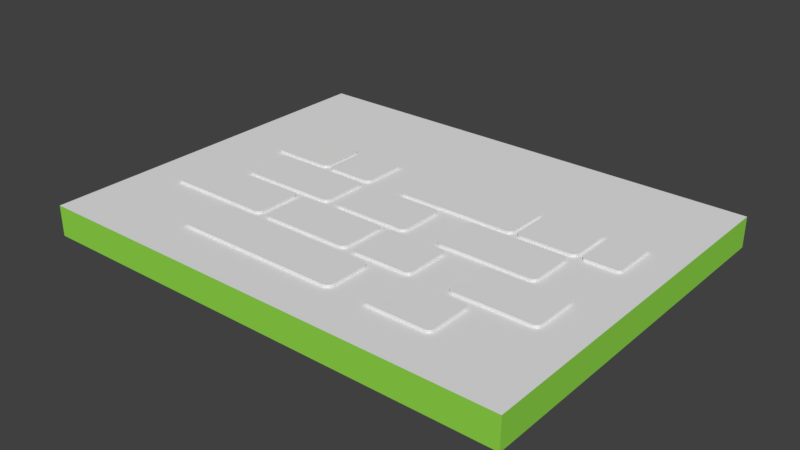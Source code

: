 # Source: An-Nas.blend  (saved by Blender 2.79.0; exported with 4.5.12 LTS)
import bpy
from mathutils import Matrix  # noqa: F401  (used for matrix-valued properties, if any)

bpy.ops.wm.read_factory_settings(use_empty=True)
scene = bpy.context.scene
scene.name = 'Scene'

# ---- collections
col_collection_1 = bpy.data.collections.new('Collection 1'); scene.collection.children.link(col_collection_1)
col_collection_2 = bpy.data.collections.new('Collection 2'); scene.collection.children.link(col_collection_2)
col_collection_3 = bpy.data.collections.new('Collection 3'); scene.collection.children.link(col_collection_3)
col_collection_4 = bpy.data.collections.new('Collection 4'); scene.collection.children.link(col_collection_4)
col_collection_5 = bpy.data.collections.new('Collection 5'); scene.collection.children.link(col_collection_5)
col_collection_6 = bpy.data.collections.new('Collection 6'); scene.collection.children.link(col_collection_6)
col_collection_7 = bpy.data.collections.new('Collection 7'); scene.collection.children.link(col_collection_7)
col_collection_8 = bpy.data.collections.new('Collection 8'); scene.collection.children.link(col_collection_8)
col_collection_9 = bpy.data.collections.new('Collection 9'); scene.collection.children.link(col_collection_9)
col_collection_10 = bpy.data.collections.new('Collection 10'); scene.collection.children.link(col_collection_10)
col_collection_11 = bpy.data.collections.new('Collection 11'); scene.collection.children.link(col_collection_11)
col_collection_12 = bpy.data.collections.new('Collection 12'); scene.collection.children.link(col_collection_12)
col_collection_13 = bpy.data.collections.new('Collection 13'); scene.collection.children.link(col_collection_13)
col_collection_14 = bpy.data.collections.new('Collection 14'); scene.collection.children.link(col_collection_14)
col_collection_15 = bpy.data.collections.new('Collection 15'); scene.collection.children.link(col_collection_15)

# ---- materials (node trees are filled in below, after node groups)
mat_base_an_nas = bpy.data.materials.new('Base_An-nas')
mat_base_an_nas.alpha_threshold = 0.0
mat_base_an_nas.use_transparent_shadow = False
mat_base_an_nas.roughness = 0.5
mat_base_an_nas.specular_intensity = 0.0
mat_material_001 = bpy.data.materials.new('Material.001')
mat_material_001.alpha_threshold = 0.0
mat_material_001.use_transparent_shadow = False
mat_material_001.diffuse_color = (0.2918, 0.7084, 0.07036, 1.0)
mat_material_001.roughness = 0.5
mat_material_001.specular_intensity = 0.0
mat_1 = bpy.data.materials.new('1')
mat_1.alpha_threshold = 0.0
mat_1.use_transparent_shadow = False
mat_1.roughness = 0.5
mat_1.specular_intensity = 0.0
mat_2 = bpy.data.materials.new('2')
mat_2.alpha_threshold = 0.0
mat_2.use_transparent_shadow = False
mat_2.roughness = 0.5
mat_2.specular_intensity = 0.0
mat_3 = bpy.data.materials.new('3')
mat_3.alpha_threshold = 0.0
mat_3.use_transparent_shadow = False
mat_3.roughness = 0.5
mat_3.specular_intensity = 0.0
mat_4 = bpy.data.materials.new('4')
mat_4.alpha_threshold = 0.0
mat_4.use_transparent_shadow = False
mat_4.roughness = 0.5
mat_4.specular_intensity = 0.0
mat_10 = bpy.data.materials.new('10')
mat_10.alpha_threshold = 0.0
mat_10.use_transparent_shadow = False
mat_10.roughness = 0.5
mat_10.specular_intensity = 0.0
mat_11 = bpy.data.materials.new('11')
mat_11.alpha_threshold = 0.0
mat_11.use_transparent_shadow = False
mat_11.roughness = 0.5
mat_11.specular_intensity = 0.0
mat_12 = bpy.data.materials.new('12')
mat_12.alpha_threshold = 0.0
mat_12.use_transparent_shadow = False
mat_12.roughness = 0.5
mat_12.specular_intensity = 0.0
mat_13 = bpy.data.materials.new('13')
mat_13.alpha_threshold = 0.0
mat_13.use_transparent_shadow = False
mat_13.roughness = 0.5
mat_13.specular_intensity = 0.0
mat_14 = bpy.data.materials.new('14')
mat_14.alpha_threshold = 0.0
mat_14.use_transparent_shadow = False
mat_14.roughness = 0.5
mat_14.specular_intensity = 0.0
mat_5 = bpy.data.materials.new('5')
mat_5.alpha_threshold = 0.0
mat_5.use_transparent_shadow = False
mat_5.roughness = 0.5
mat_5.specular_intensity = 0.0
mat_6 = bpy.data.materials.new('6')
mat_6.alpha_threshold = 0.0
mat_6.use_transparent_shadow = False
mat_6.roughness = 0.5
mat_6.specular_intensity = 0.0
mat_7 = bpy.data.materials.new('7')
mat_7.alpha_threshold = 0.0
mat_7.use_transparent_shadow = False
mat_7.roughness = 0.5
mat_7.specular_intensity = 0.0
mat_8 = bpy.data.materials.new('8')
mat_8.alpha_threshold = 0.0
mat_8.use_transparent_shadow = False
mat_8.roughness = 0.5
mat_8.specular_intensity = 0.0
mat_9 = bpy.data.materials.new('9')
mat_9.alpha_threshold = 0.0
mat_9.use_transparent_shadow = False
mat_9.roughness = 0.5
mat_9.specular_intensity = 0.0

# ---- material node trees

# ---- world
world_world = bpy.data.worlds.new('World'); scene.world = world_world
world_world.color = (0.05088, 0.05088, 0.05088)
world_world.use_sun_shadow = False
world_world.sun_shadow_jitter_overblur = 0.0
world_world.cycles.sampling_method = 'MANUAL'
world_world.light_settings.ao_factor = 0.5

# ---- meshes
me_base_an_nas = bpy.data.meshes.new('Base_An-nas')
me_base_an_nas.from_pydata([(-0.6469, -0.5, 0.0), (0.6469, -0.5, 0.0), (-0.6469, 0.5, 0.0), (0.6469, 0.5, 0.0), (-0.6469, 0.5, 0.0818), (-0.6469, -0.5, 0.0818), (0.6469, -0.5, 0.0818), (0.6469, 0.5, 0.0818)], [], [(0, 2, 3, 1), (5, 6, 7, 4), (1, 3, 7, 6), (2, 0, 5, 4), (3, 2, 4, 7), (0, 1, 6, 5)])
me_base_an_nas.polygons.foreach_set('material_index', [1, 0, 1, 1, 1, 1])
_uv = me_base_an_nas.uv_layers.new(name='UVMap')
_uv.uv.foreach_set('vector', [0.0, 0.0, 0.0, 1.0, 1.0, 1.0, 1.0, 0.0, 0.0, 0.0, 1.0, 0.0, 1.0, 1.0, 0.0, 1.0, 1.0, 0.0, 1.0, 1.0, 1.0, 1.0, 1.0, 0.0, 0.0, 1.0, 0.0, 0.0, 0.0, 0.0, 0.0, 1.0, 1.0, 1.0, 0.0, 1.0, 0.0, 1.0, 1.0, 1.0, 0.0, 0.0, 1.0, 0.0, 1.0, 0.0, 0.0, 0.0])
me_base_an_nas.materials.append(mat_base_an_nas)
me_base_an_nas.materials.append(mat_material_001)
me_base_an_nas.use_remesh_preserve_volume = False
me_base_an_nas.use_remesh_preserve_attributes = False
me_base_an_nas.use_mirror_vertex_groups = False
me_base_an_nas.update()
me_1 = bpy.data.meshes.new('1')
me_1.from_pydata([(-0.308, -0.5, 0.0), (-0.3664, -0.4416, 0.0), (-0.3372, -0.4922, 0.0), (-0.3586, -0.4708, 0.0), (0.3664, -0.4416, 0.0), (0.308, -0.5, 0.0), (0.3586, -0.4708, 0.0), (0.3372, -0.4922, 0.0), (-0.3664, 0.4416, 0.0), (-0.308, 0.5, 0.0), (-0.3586, 0.4708, 0.0), (-0.3372, 0.4922, 0.0), (0.308, 0.5, 0.0), (0.3664, 0.4416, 0.0), (0.3372, 0.4922, 0.0), (0.3586, 0.4708, 0.0), (-0.3664, -0.4416, 0.06705), (-0.308, -0.5, 0.06705), (-0.3586, -0.4708, 0.06705), (-0.3372, -0.4922, 0.06705), (0.308, -0.5, 0.06705), (0.3664, -0.4416, 0.06705), (0.3372, -0.4922, 0.06705), (0.3586, -0.4708, 0.06705), (-0.308, 0.5, 0.06705), (-0.3664, 0.4416, 0.06705), (-0.3372, 0.4922, 0.06705), (-0.3586, 0.4708, 0.06705), (0.3664, 0.4416, 0.06705), (0.308, 0.5, 0.06705), (0.3586, 0.4708, 0.06705), (0.3372, 0.4922, 0.06705)], [], [(0, 5, 20, 17), (12, 9, 24, 29), (0, 2, 3, 1, 8, 10, 11, 9, 12, 14, 15, 13, 4, 6, 7, 5), (16, 18, 19, 17, 20, 22, 23, 21, 28, 30, 31, 29, 24, 26, 27, 25), (4, 13, 28, 21), (12, 29, 31, 14), (14, 31, 30, 15), (15, 30, 28, 13), (20, 5, 7, 22), (22, 7, 6, 23), (23, 6, 4, 21), (0, 17, 19, 2), (2, 19, 18, 3), (3, 18, 16, 1), (24, 9, 11, 26), (26, 11, 10, 27), (27, 10, 8, 25), (8, 1, 16, 25)])
_uv = me_1.uv_layers.new(name='UVMap')
_uv.uv.foreach_set('vector', [0.1483, 0.04893, 0.845, 0.04894, 0.8012, 0.1071, 0.1833, 0.1015, 0.8401, 0.928, 0.1456, 0.9209, 0.1897, 0.8646, 0.8029, 0.8718, 0.07387, 0.7635, 0.07714, 0.7546, 0.0861, 0.748, 0.09834, 0.7456, 0.4687, 0.7456, 0.4808, 0.7479, 0.4898, 0.7544, 0.493, 0.7633, 0.4938, 0.9511, 0.4899, 0.9618, 0.4809, 0.9683, 0.4687, 0.9707, 0.09834, 0.9707, 0.0861, 0.9683, 0.07714, 0.9618, 0.07387, 0.9528, 0.0, 0.05838, 0.003558, 0.02919, 0.03983, 0.002607, 0.07966, 0.0, 0.9203, 0.0, 0.9602, 0.002607, 0.9964, 0.02919, 1.0, 0.05838, 1.0, 0.9416, 0.9964, 0.9708, 0.9602, 0.9974, 0.9203, 1.0, 0.07966, 1.0, 0.03983, 0.9974, 0.003558, 0.9708, 0.0, 0.9416, 0.9388, 0.1238, 0.9499, 0.8615, 0.87, 0.8267, 0.8649, 0.1523, 0.8401, 0.928, 0.8029, 0.8718, 0.8364, 0.8641, 0.8816, 0.9129, 0.8816, 0.9129, 0.8364, 0.8641, 0.8565, 0.8485, 0.9194, 0.8907, 0.9194, 0.8907, 0.8565, 0.8485, 0.87, 0.8267, 0.9499, 0.8615, 0.8012, 0.1071, 0.845, 0.04894, 0.8849, 0.06923, 0.8311, 0.1148, 0.8311, 0.1148, 0.8849, 0.06923, 0.9162, 0.09521, 0.8513, 0.1307, 0.8513, 0.1307, 0.9162, 0.09521, 0.9388, 0.1238, 0.8649, 0.1523, 0.1483, 0.04893, 0.1833, 0.1015, 0.1549, 0.1089, 0.1107, 0.06399, 0.1107, 0.06399, 0.1549, 0.1089, 0.1363, 0.1226, 0.07647, 0.08576, 0.07647, 0.08576, 0.1363, 0.1226, 0.1288, 0.1437, 0.05009, 0.1143, 0.1897, 0.8646, 0.1456, 0.9209, 0.1072, 0.9003, 0.1619, 0.8552, 0.1619, 0.8552, 0.1072, 0.9003, 0.07668, 0.8746, 0.14, 0.8399, 0.14, 0.8399, 0.07668, 0.8746, 0.05525, 0.847, 0.1275, 0.8203, 0.05525, 0.847, 0.05009, 0.1143, 0.1288, 0.1437, 0.1275, 0.8203])
me_1.materials.append(mat_1)
me_1.use_remesh_preserve_volume = False
me_1.use_remesh_preserve_attributes = False
me_1.use_mirror_vertex_groups = False
me_1.update()
me_2 = bpy.data.meshes.new('2')
me_2.from_pydata([(-0.5188, -0.5, 0.0), (-0.6047, -0.4141, 0.0), (-0.5617, -0.4885, 0.0), (-0.5932, -0.4571, 0.0), (0.6047, -0.4141, 0.0), (0.5188, -0.5, 0.0), (0.5932, -0.4571, 0.0), (0.5617, -0.4885, 0.0), (-0.6047, 0.4141, 0.0), (-0.5188, 0.5, 0.0), (-0.5932, 0.4571, 0.0), (-0.5617, 0.4885, 0.0), (0.5188, 0.5, 0.0), (0.6047, 0.4141, 0.0), (0.5617, 0.4885, 0.0), (0.5932, 0.4571, 0.0), (-0.5188, 0.5, 0.06705), (-0.6047, 0.4141, 0.06705), (-0.5617, 0.4885, 0.06705), (-0.5932, 0.4571, 0.06705), (-0.6047, -0.4141, 0.06705), (-0.5188, -0.5, 0.06705), (-0.5932, -0.4571, 0.06705), (-0.5617, -0.4885, 0.06705), (0.5188, -0.5, 0.06705), (0.6047, -0.4141, 0.06705), (0.5617, -0.4885, 0.06705), (0.5932, -0.4571, 0.06705), (0.6047, 0.4141, 0.06705), (0.5188, 0.5, 0.06705), (0.5932, 0.4571, 0.06705), (0.5617, 0.4885, 0.06705)], [], [(0, 5, 24, 21), (20, 22, 23, 21, 24, 26, 27, 25, 28, 30, 31, 29, 16, 18, 19, 17), (4, 13, 28, 25), (12, 9, 16, 29), (0, 2, 3, 1, 8, 10, 11, 9, 12, 14, 15, 13, 4, 6, 7, 5), (8, 17, 19, 10), (10, 19, 18, 11), (11, 18, 16, 9), (28, 13, 15, 30), (30, 15, 14, 31), (31, 14, 12, 29), (4, 25, 27, 6), (6, 27, 26, 7), (7, 26, 24, 5), (20, 1, 3, 22), (22, 3, 2, 23), (23, 2, 0, 21), (8, 1, 20, 17)])
_uv = me_2.uv_layers.new(name='UVMap')
_uv.uv.foreach_set('vector', [0.09968, 0.01459, 0.9084, 9.97e-05, 0.8875, 0.06806, 0.1199, 0.0753, 0.0, 0.08588, 0.003171, 0.04294, 0.0355, 0.003835, 0.07101, 0.0, 0.929, 0.0, 0.9645, 0.003835, 0.9968, 0.04294, 1.0, 0.08588, 1.0, 0.9141, 0.9968, 0.9571, 0.9645, 0.9962, 0.929, 1.0, 0.07101, 1.0, 0.0355, 0.9962, 0.003171, 0.9571, 0.0, 0.9141, 0.9943, 0.1111, 0.9943, 0.8659, 0.9392, 0.8378, 0.9451, 0.1323, 0.8983, 0.9734, 0.08824, 0.9999, 0.1139, 0.9304, 0.8779, 0.9115, 0.2702, 0.5818, 0.2733, 0.5679, 0.2817, 0.5578, 0.2932, 0.554, 0.5149, 0.554, 0.5264, 0.5578, 0.5348, 0.5679, 0.5379, 0.5818, 0.5379, 0.9178, 0.5348, 0.9317, 0.5264, 0.9418, 0.5149, 0.946, 0.2932, 0.9456, 0.2817, 0.9419, 0.2733, 0.9317, 0.2702, 0.9178, 9.97e-05, 0.8753, 0.05209, 0.8527, 0.06199, 0.8911, 0.01638, 0.9251, 0.01638, 0.9251, 0.06199, 0.8911, 0.08351, 0.9153, 0.04628, 0.9691, 0.04628, 0.9691, 0.08351, 0.9153, 0.1139, 0.9304, 0.08824, 0.9999, 0.9392, 0.8378, 0.9943, 0.8659, 0.9716, 0.9145, 0.9295, 0.8722, 0.9295, 0.8722, 0.9716, 0.9145, 0.9375, 0.9508, 0.9076, 0.8964, 0.9076, 0.8964, 0.9375, 0.9508, 0.8983, 0.9734, 0.8779, 0.9115, 0.9943, 0.1111, 0.9451, 0.1323, 0.9362, 0.0988, 0.978, 0.06569, 0.978, 0.06569, 0.9362, 0.0988, 0.9164, 0.07771, 0.9488, 0.02616, 0.9488, 0.02616, 0.9164, 0.07771, 0.8875, 0.06806, 0.9084, 9.97e-05, 0.0595, 0.1521, 0.005028, 0.123, 0.0281, 0.07482, 0.07145, 0.1177, 0.07145, 0.1177, 0.0281, 0.07482, 0.06159, 0.03758, 0.09263, 0.09075, 0.09263, 0.09075, 0.06159, 0.03758, 0.09968, 0.01459, 0.1199, 0.0753, 9.97e-05, 0.8753, 0.005028, 0.123, 0.0595, 0.1521, 0.05209, 0.8527])
me_2.materials.append(mat_2)
me_2.use_remesh_preserve_volume = False
me_2.use_remesh_preserve_attributes = False
me_2.use_mirror_vertex_groups = False
me_2.update()
me_3 = bpy.data.meshes.new('3')
me_3.from_pydata([(-1.174, -0.5, 0.0), (-1.258, -0.4159, 0.0), (-1.216, -0.4887, 0.0), (-1.247, -0.458, 0.0), (1.258, -0.4159, 0.0), (1.174, -0.5, 0.0), (1.247, -0.458, 0.0), (1.216, -0.4887, 0.0), (-1.258, 0.4159, 0.0), (-1.174, 0.5, 0.0), (-1.247, 0.458, 0.0), (-1.216, 0.4887, 0.0), (1.174, 0.5, 0.0), (1.258, 0.4159, 0.0), (1.216, 0.4887, 0.0), (1.247, 0.458, 0.0), (-1.174, 0.5, 0.06705), (-1.258, 0.4159, 0.06705), (-1.216, 0.4887, 0.06705), (-1.247, 0.458, 0.06705), (-1.258, -0.4159, 0.06705), (-1.174, -0.5, 0.06705), (-1.247, -0.458, 0.06705), (-1.216, -0.4887, 0.06705), (1.174, -0.5, 0.06705), (1.258, -0.4159, 0.06705), (1.216, -0.4887, 0.06705), (1.247, -0.458, 0.06705), (1.258, 0.4159, 0.06705), (1.174, 0.5, 0.06705), (1.247, 0.458, 0.06705), (1.216, 0.4887, 0.06705)], [], [(0, 5, 24, 21), (20, 22, 23, 21, 24, 26, 27, 25, 28, 30, 31, 29, 16, 18, 19, 17), (4, 13, 28, 25), (12, 9, 16, 29), (0, 2, 3, 1, 8, 10, 11, 9, 12, 14, 15, 13, 4, 6, 7, 5), (8, 17, 19, 10), (10, 19, 18, 11), (11, 18, 16, 9), (28, 13, 15, 30), (30, 15, 14, 31), (31, 14, 12, 29), (4, 25, 27, 6), (6, 27, 26, 7), (7, 26, 24, 5), (20, 1, 3, 22), (22, 3, 2, 23), (23, 2, 0, 21), (8, 1, 20, 17)])
_uv = me_3.uv_layers.new(name='UVMap')
_uv.uv.foreach_set('vector', [0.05274, 0.9477, 0.05274, 0.5523, 0.09446, 0.5523, 0.09447, 0.9477, 0.0, 0.08407, 0.001492, 0.04203, 0.0167, 0.003754, 0.03341, 0.0, 0.9666, 0.0, 0.9833, 0.003754, 0.9985, 0.04203, 1.0, 0.08407, 1.0, 0.9159, 0.9985, 0.958, 0.9833, 0.9962, 0.9666, 1.0, 0.03341, 1.0, 0.0167, 0.9962, 0.001492, 0.958, 0.0, 0.9159, 0.1362, 0.6872, 0.1362, 0.5471, 0.1779, 0.5471, 0.1779, 0.6872, 0.1362, 0.5523, 0.1362, 0.9477, 0.09447, 0.9477, 0.09447, 0.5523, 0.6996, 0.9325, 0.693, 0.9279, 0.6898, 0.9196, 0.6887, 0.9092, 0.6893, 0.7123, 0.6904, 0.7023, 0.6933, 0.6951, 0.6973, 0.6925, 0.9182, 0.6971, 0.9221, 0.6998, 0.925, 0.707, 0.9262, 0.7168, 0.9262, 0.9118, 0.9251, 0.9216, 0.9222, 0.9289, 0.9183, 0.9315, 0.1779, 0.6872, 0.2196, 0.6872, 0.2196, 0.6942, 0.1779, 0.6942, 0.1362, 0.96, 0.09447, 0.96, 0.09447, 0.9548, 0.1362, 0.9548, 0.1362, 0.9548, 0.09447, 0.9548, 0.09447, 0.9477, 0.1362, 0.9477, 0.1779, 0.5471, 0.1362, 0.5471, 0.1362, 0.54, 0.1779, 0.54, 0.09447, 0.54, 0.1362, 0.54, 0.1362, 0.5452, 0.09447, 0.5452, 0.09447, 0.5452, 0.1362, 0.5452, 0.1362, 0.5523, 0.09447, 0.5523, 0.1362, 0.6872, 0.1779, 0.6872, 0.1779, 0.6942, 0.1362, 0.6942, 0.05274, 0.54, 0.09446, 0.54, 0.09446, 0.5452, 0.05274, 0.5452, 0.05274, 0.5452, 0.09446, 0.5452, 0.09446, 0.5523, 0.05274, 0.5523, 0.2196, 0.5471, 0.1779, 0.5471, 0.1779, 0.54, 0.2196, 0.54, 0.09447, 0.96, 0.05274, 0.96, 0.05274, 0.9548, 0.09447, 0.9548, 0.09447, 0.9548, 0.05274, 0.9548, 0.05274, 0.9477, 0.09447, 0.9477, 0.1779, 0.6872, 0.1779, 0.5471, 0.2196, 0.5471, 0.2196, 0.6872])
me_3.materials.append(mat_3)
me_3.use_remesh_preserve_volume = False
me_3.use_remesh_preserve_attributes = False
me_3.use_mirror_vertex_groups = False
me_3.update()
me_4 = bpy.data.meshes.new('4')
me_4.from_pydata([(-0.4262, -0.5, 0.0), (-0.5055, -0.4207, 0.0), (-0.4658, -0.4894, 0.0), (-0.4949, -0.4603, 0.0), (0.5055, -0.4207, 0.0), (0.4262, -0.5, 0.0), (0.4949, -0.4603, 0.0), (0.4658, -0.4894, 0.0), (-0.5055, 0.4207, 0.0), (-0.4262, 0.5, 0.0), (-0.4949, 0.4603, 0.0), (-0.4658, 0.4894, 0.0), (0.4262, 0.5, 0.0), (0.5055, 0.4207, 0.0), (0.4658, 0.4894, 0.0), (0.4949, 0.4603, 0.0), (-0.4262, 0.5, 0.06705), (-0.5055, 0.4207, 0.06705), (-0.4658, 0.4894, 0.06705), (-0.4949, 0.4603, 0.06705), (-0.5055, -0.4207, 0.06705), (-0.4262, -0.5, 0.06705), (-0.4949, -0.4603, 0.06705), (-0.4658, -0.4894, 0.06705), (0.4262, -0.5, 0.06705), (0.5055, -0.4207, 0.06705), (0.4658, -0.4894, 0.06705), (0.4949, -0.4603, 0.06705), (0.5055, 0.4207, 0.06705), (0.4262, 0.5, 0.06705), (0.4949, 0.4603, 0.06705), (0.4658, 0.4894, 0.06705)], [], [(0, 5, 24, 21), (12, 9, 16, 29), (0, 2, 3, 1, 8, 10, 11, 9, 12, 14, 15, 13, 4, 6, 7, 5), (20, 22, 23, 21, 24, 26, 27, 25, 28, 30, 31, 29, 16, 18, 19, 17), (4, 13, 28, 25), (12, 29, 31, 14), (14, 31, 30, 15), (15, 30, 28, 13), (24, 5, 7, 26), (26, 7, 6, 27), (27, 6, 4, 25), (0, 21, 23, 2), (2, 23, 22, 3), (3, 22, 20, 1), (16, 9, 11, 18), (18, 11, 10, 19), (19, 10, 8, 17), (8, 1, 20, 17)])
_uv = me_4.uv_layers.new(name='UVMap')
_uv.uv.foreach_set('vector', [0.1377, 0.0484, 0.8715, 0.01658, 0.8452, 0.08008, 0.1613, 0.1052, 0.8465, 0.9443, 0.1123, 0.9378, 0.1377, 0.8762, 0.8242, 0.8878, 0.02905, 0.686, 0.03216, 0.6743, 0.04066, 0.6657, 0.05226, 0.6625, 0.2985, 0.6625, 0.3101, 0.6657, 0.3186, 0.6743, 0.3217, 0.686, 0.3217, 0.9382, 0.3186, 0.9499, 0.3101, 0.9585, 0.2984, 0.9625, 0.05219, 0.9617, 0.0406, 0.9586, 0.03213, 0.9499, 0.02905, 0.9382, 0.0, 0.0793, 0.003503, 0.03965, 0.03922, 0.003541, 0.07844, 0.0, 0.9216, 0.0, 0.9608, 0.003541, 0.9965, 0.03965, 1.0, 0.0793, 1.0, 0.9207, 0.9965, 0.9603, 0.9608, 0.9965, 0.9216, 1.0, 0.07844, 1.0, 0.03922, 0.9965, 0.003503, 0.9603, 0.0, 0.9207, 0.9608, 0.1188, 0.9473, 0.8529, 0.8866, 0.824, 0.9038, 0.1392, 0.8465, 0.9443, 0.8242, 0.8878, 0.8522, 0.875, 0.8859, 0.9249, 0.8859, 0.9249, 0.8522, 0.875, 0.8743, 0.8527, 0.9215, 0.8938, 0.9215, 0.8938, 0.8743, 0.8527, 0.8866, 0.824, 0.9473, 0.8529, 0.8452, 0.08008, 0.8715, 0.01658, 0.9136, 0.04168, 0.875, 0.08957, 0.875, 0.08957, 0.9136, 0.04168, 0.9437, 0.07796, 0.8952, 0.1089, 0.8952, 0.1089, 0.9437, 0.07796, 0.9608, 0.1188, 0.9038, 0.1392, 0.1377, 0.0484, 0.1613, 0.1052, 0.1309, 0.118, 0.09781, 0.06786, 0.09781, 0.06786, 0.1309, 0.118, 0.1084, 0.1384, 0.06226, 0.09849, 0.06226, 0.09849, 0.1084, 0.1384, 0.0973, 0.1689, 0.03713, 0.1397, 0.1377, 0.8762, 0.1123, 0.9378, 0.07191, 0.9139, 0.1086, 0.8675, 0.1086, 0.8675, 0.07191, 0.9139, 0.04283, 0.8795, 0.08894, 0.8494, 0.08894, 0.8494, 0.04283, 0.8795, 0.02615, 0.8408, 0.08029, 0.8209, 0.02615, 0.8408, 0.03713, 0.1397, 0.0973, 0.1689, 0.08029, 0.8209])
me_4.materials.append(mat_4)
me_4.use_remesh_preserve_volume = False
me_4.use_remesh_preserve_attributes = False
me_4.use_mirror_vertex_groups = False
me_4.update()
me_10 = bpy.data.meshes.new('10')
me_10.from_pydata([(-0.545, -0.5, 0.0), (-0.6253, -0.4196, 0.0), (-0.5852, -0.4892, 0.0), (-0.6146, -0.4598, 0.0), (0.6253, -0.4196, 0.0), (0.545, -0.5, 0.0), (0.6146, -0.4598, 0.0), (0.5852, -0.4892, 0.0), (-0.6253, 0.4196, 0.0), (-0.545, 0.5, 0.0), (-0.6146, 0.4598, 0.0), (-0.5852, 0.4892, 0.0), (0.545, 0.5, 0.0), (0.6253, 0.4196, 0.0), (0.5852, 0.4892, 0.0), (0.6146, 0.4598, 0.0), (-0.545, 0.5, 0.06705), (-0.6253, 0.4196, 0.06705), (-0.5852, 0.4892, 0.06705), (-0.6146, 0.4598, 0.06705), (-0.6253, -0.4196, 0.06705), (-0.545, -0.5, 0.06705), (-0.6146, -0.4598, 0.06705), (-0.5852, -0.4892, 0.06705), (0.545, -0.5, 0.06705), (0.6253, -0.4196, 0.06705), (0.5852, -0.4892, 0.06705), (0.6146, -0.4598, 0.06705), (0.6253, 0.4196, 0.06705), (0.545, 0.5, 0.06705), (0.6146, 0.4598, 0.06705), (0.5852, 0.4892, 0.06705)], [], [(0, 5, 24, 21), (4, 13, 28, 25), (12, 9, 16, 29), (0, 2, 3, 1, 8, 10, 11, 9, 12, 14, 15, 13, 4, 6, 7, 5), (20, 22, 23, 21, 24, 26, 27, 25, 28, 30, 31, 29, 16, 18, 19, 17), (4, 25, 27, 6), (6, 27, 26, 7), (7, 26, 24, 5), (20, 1, 3, 22), (22, 3, 2, 23), (23, 2, 0, 21), (12, 29, 31, 14), (14, 31, 30, 15), (15, 30, 28, 13), (16, 9, 11, 18), (18, 11, 10, 19), (19, 10, 8, 17), (8, 1, 20, 17)])
_uv = me_10.uv_layers.new(name='UVMap')
_uv.uv.foreach_set('vector', [0.1184, 9.79e-05, 0.8822, 0.05877, 0.8604, 0.1215, 0.1378, 0.0653, 0.9557, 0.1587, 0.9586, 0.9005, 0.9065, 0.8708, 0.9101, 0.1804, 0.8718, 0.9999, 0.07792, 0.9999, 0.1032, 0.9346, 0.8521, 0.9395, 0.332, 0.9383, 0.3291, 0.9521, 0.321, 0.9623, 0.3099, 0.966, 0.07848, 0.966, 0.06741, 0.9623, 0.0593, 0.9521, 0.05633, 0.9383, 0.05633, 0.5624, 0.05924, 0.5487, 0.06727, 0.5386, 0.07825, 0.5348, 0.3079, 0.534, 0.321, 0.5384, 0.3291, 0.5486, 0.332, 0.5624, 0.0, 0.08036, 0.002869, 0.04018, 0.03213, 0.003589, 0.06425, 0.0, 0.9357, 0.0, 0.9679, 0.003589, 0.9971, 0.04018, 1.0, 0.08036, 1.0, 0.9196, 0.9971, 0.9598, 0.9679, 0.9964, 0.9357, 1.0, 0.06425, 1.0, 0.03213, 0.9964, 0.002869, 0.9598, 0.0, 0.9196, 0.9557, 0.1587, 0.9101, 0.1804, 0.9018, 0.1501, 0.9407, 0.1182, 0.9407, 0.1182, 0.9018, 0.1501, 0.8856, 0.1297, 0.9159, 0.08277, 0.9159, 0.08277, 0.8856, 0.1297, 0.8604, 0.1215, 0.8822, 0.05877, 0.07213, 0.1336, 0.01831, 0.0979, 0.04357, 0.05186, 0.08499, 0.1002, 0.08499, 0.1002, 0.04357, 0.05186, 0.07792, 0.01879, 0.1043, 0.07691, 0.1043, 0.07691, 0.07792, 0.01879, 0.1184, 9.79e-05, 0.1378, 0.0653, 0.8718, 0.9999, 0.8521, 0.9395, 0.8782, 0.9257, 0.9068, 0.9789, 0.9068, 0.9789, 0.8782, 0.9257, 0.8974, 0.9035, 0.9375, 0.9454, 0.9375, 0.9454, 0.8974, 0.9035, 0.9065, 0.8708, 0.9586, 0.9005, 0.1032, 0.9346, 0.07792, 0.9999, 0.04253, 0.9709, 0.07856, 0.9205, 0.07856, 0.9205, 0.04253, 0.9709, 0.01608, 0.931, 0.05972, 0.8955, 0.05972, 0.8955, 0.01608, 0.931, 9.79e-05, 0.8869, 0.04918, 0.8642, 9.79e-05, 0.8869, 0.01831, 0.0979, 0.07213, 0.1336, 0.04918, 0.8642])
me_10.materials.append(mat_10)
me_10.use_remesh_preserve_volume = False
me_10.use_remesh_preserve_attributes = False
me_10.use_mirror_vertex_groups = False
me_10.update()
me_11 = bpy.data.meshes.new('11')
me_11.from_pydata([(-0.8644, -0.5, 0.0), (-0.9518, -0.4126, 0.0), (-0.9081, -0.4883, 0.0), (-0.9401, -0.4563, 0.0), (0.9518, -0.4126, 0.0), (0.8644, -0.5, 0.0), (0.9401, -0.4563, 0.0), (0.9081, -0.4883, 0.0), (-0.9518, 0.4126, 0.0), (-0.8644, 0.5, 0.0), (-0.9401, 0.4563, 0.0), (-0.9081, 0.4883, 0.0), (0.8644, 0.5, 0.0), (0.9518, 0.4126, 0.0), (0.9081, 0.4883, 0.0), (0.9401, 0.4563, 0.0), (-0.8644, 0.5, 0.06705), (-0.9518, 0.4126, 0.06705), (-0.9081, 0.4883, 0.06705), (-0.9401, 0.4563, 0.06705), (-0.9518, -0.4126, 0.06705), (-0.8644, -0.5, 0.06705), (-0.9401, -0.4563, 0.06705), (-0.9081, -0.4883, 0.06705), (0.8644, -0.5, 0.06705), (0.9518, -0.4126, 0.06705), (0.9081, -0.4883, 0.06705), (0.9401, -0.4563, 0.06705), (0.9518, 0.4126, 0.06705), (0.8644, 0.5, 0.06705), (0.9401, 0.4563, 0.06705), (0.9081, 0.4883, 0.06705)], [], [(0, 5, 24, 21), (4, 13, 28, 25), (12, 9, 16, 29), (0, 2, 3, 1, 8, 10, 11, 9, 12, 14, 15, 13, 4, 6, 7, 5), (20, 22, 23, 21, 24, 26, 27, 25, 28, 30, 31, 29, 16, 18, 19, 17), (4, 25, 27, 6), (6, 27, 26, 7), (7, 26, 24, 5), (20, 1, 3, 22), (22, 3, 2, 23), (23, 2, 0, 21), (12, 29, 31, 14), (14, 31, 30, 15), (15, 30, 28, 13), (16, 9, 11, 18), (18, 11, 10, 19), (19, 10, 8, 17), (8, 1, 20, 17)])
_uv = me_11.uv_layers.new(name='UVMap')
_uv.uv.foreach_set('vector', [0.2669, 0.5877, 0.5078, 0.6178, 0.4673, 0.6699, 0.3046, 0.6499, 0.5235, 0.6503, 0.5238, 0.8713, 0.4743, 0.8283, 0.4749, 0.6835, 0.5056, 0.9033, 0.2582, 0.9048, 0.299, 0.8432, 0.4662, 0.8436, 0.2728, 0.916, 0.2663, 0.9117, 0.262, 0.9011, 0.2604, 0.8866, 0.2605, 0.6129, 0.2621, 0.5985, 0.2664, 0.5879, 0.2722, 0.584, 0.5039, 0.5844, 0.5098, 0.5883, 0.514, 0.5989, 0.5157, 0.6133, 0.5157, 0.8865, 0.5142, 0.901, 0.5099, 0.9116, 0.504, 0.9155, 0.0, 0.08738, 0.00205, 0.04369, 0.02295, 0.003902, 0.0459, 0.0, 0.9541, 0.0, 0.977, 0.003902, 0.998, 0.04369, 1.0, 0.08738, 1.0, 0.9126, 0.998, 0.9563, 0.977, 0.9961, 0.9541, 1.0, 0.0459, 1.0, 0.02295, 0.9961, 0.00205, 0.9563, 0.0, 0.9126, 0.5235, 0.6503, 0.4749, 0.6835, 0.4736, 0.6765, 0.5204, 0.6369, 0.5204, 0.6369, 0.4736, 0.6765, 0.4712, 0.6718, 0.5151, 0.6253, 0.5151, 0.6253, 0.4712, 0.6718, 0.4673, 0.6699, 0.5078, 0.6178, 0.2936, 0.6667, 0.2442, 0.6218, 0.2496, 0.6058, 0.2956, 0.6587, 0.2956, 0.6587, 0.2496, 0.6058, 0.2572, 0.5942, 0.2987, 0.6532, 0.2987, 0.6532, 0.2572, 0.5942, 0.2669, 0.5877, 0.3046, 0.6499, 0.5056, 0.9033, 0.4662, 0.8436, 0.4701, 0.8405, 0.5131, 0.8966, 0.5131, 0.8966, 0.4701, 0.8405, 0.473, 0.8354, 0.5195, 0.8858, 0.5195, 0.8858, 0.473, 0.8354, 0.4743, 0.8283, 0.5238, 0.8713, 0.299, 0.8432, 0.2582, 0.9048, 0.2502, 0.8956, 0.295, 0.8399, 0.295, 0.8399, 0.2502, 0.8956, 0.2443, 0.8822, 0.2921, 0.8339, 0.2921, 0.8339, 0.2443, 0.8822, 0.2408, 0.8672, 0.2905, 0.8263, 0.2408, 0.8672, 0.2442, 0.6218, 0.2936, 0.6667, 0.2905, 0.8263])
me_11.materials.append(mat_11)
me_11.use_remesh_preserve_volume = False
me_11.use_remesh_preserve_attributes = False
me_11.use_mirror_vertex_groups = False
me_11.update()
me_12 = bpy.data.meshes.new('12')
me_12.from_pydata([(-1.027, -0.5, 0.0), (-1.114, -0.4129, 0.0), (-1.07, -0.4883, 0.0), (-1.102, -0.4565, 0.0), (1.114, -0.4129, 0.0), (1.027, -0.5, 0.0), (1.102, -0.4565, 0.0), (1.07, -0.4883, 0.0), (-1.114, 0.4129, 0.0), (-1.027, 0.5, 0.0), (-1.102, 0.4565, 0.0), (-1.07, 0.4883, 0.0), (1.027, 0.5, 0.0), (1.114, 0.4129, 0.0), (1.07, 0.4883, 0.0), (1.102, 0.4565, 0.0), (-1.027, 0.5, 0.06705), (-1.114, 0.4129, 0.06705), (-1.07, 0.4883, 0.06705), (-1.102, 0.4565, 0.06705), (-1.114, -0.4129, 0.06705), (-1.027, -0.5, 0.06705), (-1.102, -0.4565, 0.06705), (-1.07, -0.4883, 0.06705), (1.027, -0.5, 0.06705), (1.114, -0.4129, 0.06705), (1.07, -0.4883, 0.06705), (1.102, -0.4565, 0.06705), (1.114, 0.4129, 0.06705), (1.027, 0.5, 0.06705), (1.102, 0.4565, 0.06705), (1.07, 0.4883, 0.06705)], [], [(0, 5, 24, 21), (12, 9, 16, 29), (0, 2, 3, 1, 8, 10, 11, 9, 12, 14, 15, 13, 4, 6, 7, 5), (20, 22, 23, 21, 24, 26, 27, 25, 28, 30, 31, 29, 16, 18, 19, 17), (4, 13, 28, 25), (12, 29, 31, 14), (14, 31, 30, 15), (15, 30, 28, 13), (24, 5, 7, 26), (26, 7, 6, 27), (27, 6, 4, 25), (0, 21, 23, 2), (2, 23, 22, 3), (3, 22, 20, 1), (16, 9, 11, 18), (18, 11, 10, 19), (19, 10, 8, 17), (8, 1, 20, 17)])
_uv = me_12.uv_layers.new(name='UVMap')
_uv.uv.foreach_set('vector', [0.6541, 0.525, 0.8031, 0.525, 0.7672, 0.633, 0.6844, 0.6313, 0.7939, 0.975, 0.6428, 0.953, 0.6782, 0.854, 0.7625, 0.8675, 0.03909, 0.0, 0.01955, 0.00389, 0.001746, 0.04355, 0.0, 0.0871, 0.0, 0.9129, 0.001746, 0.9565, 0.01955, 0.9961, 0.03909, 1.0, 0.9609, 1.0, 0.9805, 0.9961, 0.9983, 0.9565, 1.0, 0.9129, 1.0, 0.0871, 0.9983, 0.04355, 0.9805, 0.00389, 0.9609, 0.0, 0.0, 0.0871, 0.001746, 0.04355, 0.01955, 0.00389, 0.03909, 0.0, 0.9609, 0.0, 0.9805, 0.00389, 0.9983, 0.04355, 1.0, 0.0871, 1.0, 0.9129, 0.9983, 0.9565, 0.9805, 0.9961, 0.9609, 1.0, 0.03909, 1.0, 0.01955, 0.9961, 0.001746, 0.9565, 0.0, 0.9129, 0.8243, 0.5825, 0.8191, 0.9247, 0.7726, 0.8459, 0.7761, 0.6549, 0.7939, 0.975, 0.7625, 0.8675, 0.7673, 0.863, 0.8042, 0.9644, 0.8042, 0.9644, 0.7673, 0.863, 0.7706, 0.8556, 0.813, 0.9471, 0.813, 0.9471, 0.7706, 0.8556, 0.7726, 0.8459, 0.8191, 0.9247, 0.7672, 0.633, 0.8031, 0.525, 0.8133, 0.5393, 0.7716, 0.6374, 0.7716, 0.6374, 0.8133, 0.5393, 0.8205, 0.5596, 0.7748, 0.6443, 0.7748, 0.6443, 0.8205, 0.5596, 0.8243, 0.5825, 0.7761, 0.6549, 0.6541, 0.525, 0.6844, 0.6313, 0.68, 0.6349, 0.6445, 0.5341, 0.6445, 0.5341, 0.68, 0.6349, 0.6767, 0.641, 0.636, 0.5493, 0.636, 0.5493, 0.6767, 0.641, 0.6751, 0.65, 0.6301, 0.5703, 0.6782, 0.854, 0.6428, 0.953, 0.6333, 0.9406, 0.6741, 0.8512, 0.6741, 0.8512, 0.6333, 0.9406, 0.6266, 0.9222, 0.6715, 0.8449, 0.6715, 0.8449, 0.6266, 0.9222, 0.6231, 0.9016, 0.6703, 0.8358, 0.6231, 0.9016, 0.6301, 0.5703, 0.6751, 0.65, 0.6703, 0.8358])
me_12.materials.append(mat_12)
me_12.use_remesh_preserve_volume = False
me_12.use_remesh_preserve_attributes = False
me_12.use_mirror_vertex_groups = False
me_12.update()
me_13 = bpy.data.meshes.new('13')
me_13.from_pydata([(-0.5968, -0.5, 0.0), (-0.6772, -0.4196, 0.0), (-0.637, -0.4892, 0.0), (-0.6664, -0.4598, 0.0), (0.6772, -0.4196, 0.0), (0.5968, -0.5, 0.0), (0.6664, -0.4598, 0.0), (0.637, -0.4892, 0.0), (-0.6772, 0.4196, 0.0), (-0.5968, 0.5, 0.0), (-0.6664, 0.4598, 0.0), (-0.637, 0.4892, 0.0), (0.5968, 0.5, 0.0), (0.6772, 0.4196, 0.0), (0.637, 0.4892, 0.0), (0.6664, 0.4598, 0.0), (-0.5968, 0.5, 0.06705), (-0.6772, 0.4196, 0.06705), (-0.637, 0.4892, 0.06705), (-0.6664, 0.4598, 0.06705), (-0.6772, -0.4196, 0.06705), (-0.5968, -0.5, 0.06705), (-0.6664, -0.4598, 0.06705), (-0.637, -0.4892, 0.06705), (0.5968, -0.5, 0.06705), (0.6772, -0.4196, 0.06705), (0.637, -0.4892, 0.06705), (0.6664, -0.4598, 0.06705), (0.6772, 0.4196, 0.06705), (0.5968, 0.5, 0.06705), (0.6664, 0.4598, 0.06705), (0.637, 0.4892, 0.06705)], [], [(0, 5, 24, 21), (12, 9, 16, 29), (0, 2, 3, 1, 8, 10, 11, 9, 12, 14, 15, 13, 4, 6, 7, 5), (20, 22, 23, 21, 24, 26, 27, 25, 28, 30, 31, 29, 16, 18, 19, 17), (4, 13, 28, 25), (12, 29, 31, 14), (14, 31, 30, 15), (15, 30, 28, 13), (24, 5, 7, 26), (26, 7, 6, 27), (27, 6, 4, 25), (0, 21, 23, 2), (2, 23, 22, 3), (3, 22, 20, 1), (16, 9, 11, 18), (18, 11, 10, 19), (19, 10, 8, 17), (8, 1, 20, 17)])
_uv = me_13.uv_layers.new(name='UVMap')
_uv.uv.foreach_set('vector', [0.1083, 0.04004, 0.8961, 0.03145, 0.8726, 0.09692, 0.1232, 0.09851, 0.8793, 0.9686, 0.1002, 0.9619, 0.1231, 0.8979, 0.862, 0.9106, 0.05681, 0.9399, 0.04541, 0.9357, 0.03706, 0.9244, 0.03401, 0.909, 0.03401, 0.5867, 0.03707, 0.5713, 0.04541, 0.56, 0.05681, 0.5558, 0.3953, 0.5558, 0.4066, 0.5599, 0.4149, 0.5711, 0.418, 0.5864, 0.4186, 0.9062, 0.415, 0.9244, 0.4067, 0.9358, 0.3953, 0.9399, 0.0, 0.08042, 0.002652, 0.04021, 0.02969, 0.003592, 0.05938, 0.0, 0.9406, 0.0, 0.9703, 0.003592, 0.9973, 0.04021, 1.0, 0.08042, 1.0, 0.9196, 0.9973, 0.9598, 0.9703, 0.9964, 0.9406, 1.0, 0.05938, 1.0, 0.02969, 0.9964, 0.002652, 0.9598, 0.0, 0.9196, 0.9667, 0.1457, 0.957, 0.8725, 0.911, 0.8424, 0.9219, 0.1687, 0.8793, 0.9686, 0.862, 0.9106, 0.8838, 0.8972, 0.91, 0.9482, 0.91, 0.9482, 0.8838, 0.8972, 0.9009, 0.8732, 0.9374, 0.9153, 0.9374, 0.9153, 0.9009, 0.8732, 0.911, 0.8424, 0.957, 0.8725, 0.8726, 0.09692, 0.8961, 0.03145, 0.9292, 0.0603, 0.8968, 0.111, 0.8968, 0.111, 0.9292, 0.0603, 0.9531, 0.1002, 0.9138, 0.133, 0.9138, 0.133, 0.9531, 0.1002, 0.9667, 0.1457, 0.9219, 0.1687, 0.1083, 0.04004, 0.1232, 0.09851, 0.1, 0.1074, 0.07788, 0.05722, 0.07788, 0.05722, 0.1, 0.1074, 0.08429, 0.1264, 0.05054, 0.08675, 0.05054, 0.08675, 0.08429, 0.1264, 0.07721, 0.1565, 0.03139, 0.1287, 0.1231, 0.8979, 0.1002, 0.9619, 0.06802, 0.9339, 0.09939, 0.8842, 0.09939, 0.8842, 0.06802, 0.9339, 0.04468, 0.8954, 0.08228, 0.8628, 0.08228, 0.8628, 0.04468, 0.8954, 0.03139, 0.8528, 0.07442, 0.831, 0.03139, 0.8528, 0.03139, 0.1287, 0.07721, 0.1565, 0.07442, 0.831])
me_13.materials.append(mat_13)
me_13.use_remesh_preserve_volume = False
me_13.use_remesh_preserve_attributes = False
me_13.use_mirror_vertex_groups = False
me_13.update()
me_14 = bpy.data.meshes.new('14')
me_14.from_pydata([(-1.636, -0.5, 0.0), (-1.758, -0.3779, 0.0), (-1.697, -0.4836, 0.0), (-1.741, -0.439, 0.0), (1.758, -0.3779, 0.0), (1.636, -0.5, 0.0), (1.741, -0.439, 0.0), (1.697, -0.4836, 0.0), (-1.758, 0.3779, 0.0), (-1.636, 0.5, 0.0), (-1.741, 0.439, 0.0), (-1.697, 0.4836, 0.0), (1.636, 0.5, 0.0), (1.758, 0.3779, 0.0), (1.697, 0.4836, 0.0), (1.741, 0.439, 0.0), (-1.636, 0.5, 0.06705), (-1.758, 0.3779, 0.06705), (-1.697, 0.4836, 0.06705), (-1.741, 0.439, 0.06705), (-1.758, -0.3779, 0.06705), (-1.636, -0.5, 0.06705), (-1.741, -0.439, 0.06705), (-1.697, -0.4836, 0.06705), (1.636, -0.5, 0.06705), (1.758, -0.3779, 0.06705), (1.697, -0.4836, 0.06705), (1.741, -0.439, 0.06705), (1.758, 0.3779, 0.06705), (1.636, 0.5, 0.06705), (1.741, 0.439, 0.06705), (1.697, 0.4836, 0.06705)], [], [(0, 5, 24, 21), (20, 22, 23, 21, 24, 26, 27, 25, 28, 30, 31, 29, 16, 18, 19, 17), (4, 13, 28, 25), (12, 9, 16, 29), (0, 2, 3, 1, 8, 10, 11, 9, 12, 14, 15, 13, 4, 6, 7, 5), (8, 17, 19, 10), (10, 19, 18, 11), (11, 18, 16, 9), (28, 13, 15, 30), (30, 15, 14, 31), (31, 14, 12, 29), (4, 25, 27, 6), (6, 27, 26, 7), (7, 26, 24, 5), (20, 1, 3, 22), (22, 3, 2, 23), (23, 2, 0, 21), (8, 1, 20, 17)])
_uv = me_14.uv_layers.new(name='UVMap')
_uv.uv.foreach_set('vector', [0.04488, 0.01068, 0.7612, 0.01069, 0.7533, 0.07294, 0.04924, 0.06241, 0.0, 0.1221, 0.001551, 0.06103, 0.01736, 0.005451, 0.03473, 0.0, 0.9653, 0.0, 0.9826, 0.005451, 0.9984, 0.06103, 1.0, 0.1221, 1.0, 0.8779, 0.9984, 0.939, 0.9826, 0.9945, 0.9653, 1.0, 0.03473, 1.0, 0.01736, 0.9945, 0.001551, 0.939, 0.0, 0.8779, 0.801, 0.1666, 0.7947, 0.8475, 0.7758, 0.8211, 0.7841, 0.1819, 0.7436, 0.9893, 0.04305, 0.9499, 0.04807, 0.8947, 0.7384, 0.9285, 0.02647, 0.9574, 0.01855, 0.9499, 0.01274, 0.9296, 0.01062, 0.9017, 0.01058, 0.5567, 0.01271, 0.5288, 0.01871, 0.506, 0.02767, 0.4869, 0.1345, 0.5074, 0.1424, 0.5151, 0.1481, 0.5357, 0.1502, 0.5636, 0.1493, 0.9086, 0.1471, 0.9364, 0.1412, 0.9566, 0.1333, 0.9638, 0.01036, 0.8306, 0.02448, 0.8172, 0.02797, 0.8571, 0.01588, 0.8827, 0.01588, 0.8827, 0.02797, 0.8571, 0.03607, 0.8828, 0.02728, 0.9257, 0.02728, 0.9257, 0.03607, 0.8828, 0.04807, 0.8947, 0.04305, 0.9499, 0.7758, 0.8211, 0.7947, 0.8475, 0.7845, 0.9157, 0.7694, 0.8689, 0.7694, 0.8689, 0.7845, 0.9157, 0.7671, 0.9683, 0.7579, 0.9082, 0.7579, 0.9082, 0.7671, 0.9683, 0.7436, 0.9893, 0.7384, 0.9285, 0.801, 0.1666, 0.7841, 0.1819, 0.7789, 0.1356, 0.7944, 0.103, 0.7944, 0.103, 0.7789, 0.1356, 0.769, 0.09788, 0.7809, 0.04579, 0.7809, 0.04579, 0.769, 0.09788, 0.7533, 0.07294, 0.7612, 0.01069, 0.02457, 0.1476, 0.008667, 0.1302, 0.01614, 0.07391, 0.0283, 0.1076, 0.0283, 0.1076, 0.01614, 0.07391, 0.02925, 0.03282, 0.0372, 0.07883, 0.0372, 0.07883, 0.02925, 0.03282, 0.04488, 0.01068, 0.04924, 0.06241, 0.01036, 0.8306, 0.008667, 0.1302, 0.02457, 0.1476, 0.02448, 0.8172])
me_14.materials.append(mat_14)
me_14.use_remesh_preserve_volume = False
me_14.use_remesh_preserve_attributes = False
me_14.use_mirror_vertex_groups = False
me_14.update()
me_5 = bpy.data.meshes.new('5')
me_5.from_pydata([(-0.5765, -0.5, 0.0), (-0.6625, -0.4139, 0.0), (-0.6195, -0.4885, 0.0), (-0.651, -0.457, 0.0), (0.6625, -0.4139, 0.0), (0.5765, -0.5, 0.0), (0.651, -0.457, 0.0), (0.6195, -0.4885, 0.0), (-0.6625, 0.4139, 0.0), (-0.5765, 0.5, 0.0), (-0.651, 0.457, 0.0), (-0.6195, 0.4885, 0.0), (0.5765, 0.5, 0.0), (0.6625, 0.4139, 0.0), (0.6195, 0.4885, 0.0), (0.651, 0.457, 0.0), (-0.5765, 0.5, 0.06705), (-0.6625, 0.4139, 0.06705), (-0.6195, 0.4885, 0.06705), (-0.651, 0.457, 0.06705), (-0.6625, -0.4139, 0.06705), (-0.5765, -0.5, 0.06705), (-0.651, -0.457, 0.06705), (-0.6195, -0.4885, 0.06705), (0.5765, -0.5, 0.06705), (0.6625, -0.4139, 0.06705), (0.6195, -0.4885, 0.06705), (0.651, -0.457, 0.06705), (0.6625, 0.4139, 0.06705), (0.5765, 0.5, 0.06705), (0.651, 0.457, 0.06705), (0.6195, 0.4885, 0.06705)], [], [(0, 5, 24, 21), (20, 22, 23, 21, 24, 26, 27, 25, 28, 30, 31, 29, 16, 18, 19, 17), (4, 13, 28, 25), (12, 9, 16, 29), (0, 2, 3, 1, 8, 10, 11, 9, 12, 14, 15, 13, 4, 6, 7, 5), (8, 17, 19, 10), (10, 19, 18, 11), (11, 18, 16, 9), (28, 13, 15, 30), (30, 15, 14, 31), (31, 14, 12, 29), (4, 25, 27, 6), (6, 27, 26, 7), (7, 26, 24, 5), (20, 1, 3, 22), (22, 3, 2, 23), (23, 2, 0, 21), (8, 1, 20, 17)])
_uv = me_5.uv_layers.new(name='UVMap')
_uv.uv.foreach_set('vector', [0.1402, 0.8434, 0.32, 0.8555, 0.3841, 0.95, 0.07111, 0.9316, 0.0, 0.08607, 0.002901, 0.04303, 0.03248, 0.003844, 0.06495, 0.0, 0.935, 0.0, 0.9675, 0.003844, 0.9971, 0.04303, 1.0, 0.08607, 1.0, 0.9139, 0.9971, 0.957, 0.9675, 0.9962, 0.935, 1.0, 0.06495, 1.0, 0.03248, 0.9962, 0.002901, 0.957, 0.0, 0.9139, 0.3329, 0.8386, 0.3366, 0.6642, 0.4248, 0.5981, 0.42, 0.9101, 0.3234, 0.6459, 0.1415, 0.6447, 0.07383, 0.55, 0.3933, 0.55, 0.06732, 0.9594, 0.05369, 0.9546, 0.04372, 0.9413, 0.04007, 0.9233, 0.04004, 0.576, 0.04369, 0.5579, 0.05367, 0.5447, 0.06729, 0.5399, 0.4323, 0.5398, 0.446, 0.5446, 0.4559, 0.5579, 0.46, 0.576, 0.4596, 0.9233, 0.456, 0.9413, 0.446, 0.9545, 0.4324, 0.9594, 0.1284, 0.6621, 0.03927, 0.5924, 0.04739, 0.5732, 0.1304, 0.6539, 0.1304, 0.6539, 0.04739, 0.5732, 0.05967, 0.5588, 0.1351, 0.6482, 0.1351, 0.6482, 0.05967, 0.5588, 0.07383, 0.55, 0.1415, 0.6447, 0.4248, 0.5981, 0.3366, 0.6642, 0.334, 0.656, 0.4185, 0.5792, 0.4185, 0.5792, 0.334, 0.656, 0.3294, 0.6496, 0.4078, 0.5621, 0.4078, 0.5621, 0.3294, 0.6496, 0.3234, 0.6459, 0.3933, 0.55, 0.3329, 0.8386, 0.42, 0.9101, 0.4108, 0.9293, 0.33, 0.8473, 0.33, 0.8473, 0.4108, 0.9293, 0.3981, 0.9428, 0.3261, 0.853, 0.3261, 0.853, 0.3981, 0.9428, 0.3841, 0.95, 0.32, 0.8555, 0.04087, 0.8887, 0.1279, 0.8282, 0.13, 0.8361, 0.04682, 0.9063, 0.04682, 0.9063, 0.13, 0.8361, 0.134, 0.8414, 0.05704, 0.9216, 0.05704, 0.9216, 0.134, 0.8414, 0.1402, 0.8434, 0.07111, 0.9316, 0.1284, 0.6621, 0.1279, 0.8282, 0.04087, 0.8887, 0.03927, 0.5924])
me_5.materials.append(mat_5)
me_5.use_remesh_preserve_volume = False
me_5.use_remesh_preserve_attributes = False
me_5.use_mirror_vertex_groups = False
me_5.update()
me_6 = bpy.data.meshes.new('6')
me_6.from_pydata([(-0.9288, -0.5, 0.0), (-1.021, -0.4082, 0.0), (-0.9747, -0.4877, 0.0), (-1.008, -0.4541, 0.0), (1.021, -0.4082, 0.0), (0.9288, -0.5, 0.0), (1.008, -0.4541, 0.0), (0.9747, -0.4877, 0.0), (-1.021, 0.4082, 0.0), (-0.9288, 0.5, 0.0), (-1.008, 0.4541, 0.0), (-0.9747, 0.4877, 0.0), (0.9288, 0.5, 0.0), (1.021, 0.4082, 0.0), (0.9747, 0.4877, 0.0), (1.008, 0.4541, 0.0), (-0.9288, 0.5, 0.06705), (-1.021, 0.4082, 0.06705), (-0.9747, 0.4877, 0.06705), (-1.008, 0.4541, 0.06705), (-1.021, -0.4082, 0.06705), (-0.9288, -0.5, 0.06705), (-1.008, -0.4541, 0.06705), (-0.9747, -0.4877, 0.06705), (0.9288, -0.5, 0.06705), (1.021, -0.4082, 0.06705), (0.9747, -0.4877, 0.06705), (1.008, -0.4541, 0.06705), (1.021, 0.4082, 0.06705), (0.9288, 0.5, 0.06705), (1.008, 0.4541, 0.06705), (0.9747, 0.4877, 0.06705)], [], [(0, 5, 24, 21), (0, 2, 3, 1, 8, 10, 11, 9, 12, 14, 15, 13, 4, 6, 7, 5), (20, 22, 23, 21, 24, 26, 27, 25, 28, 30, 31, 29, 16, 18, 19, 17), (4, 13, 28, 25), (12, 9, 16, 29), (0, 21, 23, 2), (2, 23, 22, 3), (3, 22, 20, 1), (16, 9, 11, 18), (18, 11, 10, 19), (19, 10, 8, 17), (28, 13, 15, 30), (30, 15, 14, 31), (31, 14, 12, 29), (4, 25, 27, 6), (6, 27, 26, 7), (7, 26, 24, 5), (8, 1, 20, 17)])
_uv = me_6.uv_layers.new(name='UVMap')
_uv.uv.foreach_set('vector', [0.08732, 0.8868, 0.2311, 0.8917, 0.2817, 0.9625, 0.03429, 0.9555, 0.02842, 0.966, 0.02165, 0.9607, 0.01669, 0.9462, 0.01488, 0.9265, 0.01488, 0.5753, 0.01669, 0.5556, 0.02165, 0.5411, 0.02875, 0.534, 0.3027, 0.5358, 0.3095, 0.5412, 0.3145, 0.5557, 0.3163, 0.5754, 0.316, 0.9266, 0.3142, 0.9463, 0.3092, 0.9607, 0.3024, 0.966, 0.0, 0.09182, 0.002009, 0.04591, 0.02249, 0.0041, 0.04498, 0.0, 0.955, 0.0, 0.9775, 0.0041, 0.998, 0.04591, 1.0, 0.09182, 1.0, 0.9082, 0.998, 0.9541, 0.9775, 0.9959, 0.955, 1.0, 0.04498, 1.0, 0.02249, 0.9959, 0.002009, 0.9541, 0.0, 0.9082, 0.2384, 0.8766, 0.2401, 0.7502, 0.3025, 0.702, 0.3004, 0.9278, 0.2332, 0.7352, 0.08765, 0.7367, 0.03644, 0.6672, 0.2862, 0.6625, 0.08732, 0.8868, 0.03429, 0.9555, 0.02677, 0.9462, 0.08398, 0.8839, 0.08398, 0.8839, 0.02677, 0.9462, 0.02143, 0.933, 0.08157, 0.8794, 0.08157, 0.8794, 0.02143, 0.933, 0.01871, 0.9185, 0.0806, 0.8732, 0.03644, 0.6672, 0.08765, 0.7367, 0.08436, 0.7385, 0.0293, 0.6728, 0.0293, 0.6728, 0.08436, 0.7385, 0.08212, 0.7426, 0.02294, 0.6831, 0.02294, 0.6831, 0.08212, 0.7426, 0.08111, 0.749, 0.01871, 0.6981, 0.3025, 0.702, 0.2401, 0.7502, 0.2391, 0.743, 0.2997, 0.6861, 0.2997, 0.6861, 0.2391, 0.743, 0.2366, 0.7382, 0.2941, 0.6721, 0.2941, 0.6721, 0.2366, 0.7382, 0.2332, 0.7352, 0.2862, 0.6625, 0.2384, 0.8766, 0.3004, 0.9278, 0.2959, 0.9436, 0.2369, 0.8835, 0.2369, 0.8835, 0.2959, 0.9436, 0.2893, 0.9555, 0.2345, 0.8888, 0.2345, 0.8888, 0.2893, 0.9555, 0.2817, 0.9625, 0.2311, 0.8917, 0.08111, 0.749, 0.0806, 0.8732, 0.01871, 0.9185, 0.01871, 0.6981])
me_6.materials.append(mat_6)
me_6.use_remesh_preserve_volume = False
me_6.use_remesh_preserve_attributes = False
me_6.use_mirror_vertex_groups = False
me_6.update()
me_7 = bpy.data.meshes.new('7')
me_7.from_pydata([(-0.7331, -0.5, 0.0), (-0.8201, -0.4131, 0.0), (-0.7766, -0.4884, 0.0), (-0.8084, -0.4565, 0.0), (0.8201, -0.4131, 0.0), (0.7331, -0.5, 0.0), (0.8084, -0.4565, 0.0), (0.7766, -0.4884, 0.0), (-0.8201, 0.4131, 0.0), (-0.7331, 0.5, 0.0), (-0.8084, 0.4565, 0.0), (-0.7766, 0.4884, 0.0), (0.7331, 0.5, 0.0), (0.8201, 0.4131, 0.0), (0.7766, 0.4884, 0.0), (0.8084, 0.4565, 0.0), (-0.7331, 0.5, 0.06705), (-0.8201, 0.4131, 0.06705), (-0.7766, 0.4884, 0.06705), (-0.8084, 0.4565, 0.06705), (-0.8201, -0.4131, 0.06705), (-0.7331, -0.5, 0.06705), (-0.8084, -0.4565, 0.06705), (-0.7766, -0.4884, 0.06705), (0.7331, -0.5, 0.06705), (0.8201, -0.4131, 0.06705), (0.7766, -0.4884, 0.06705), (0.8084, -0.4565, 0.06705), (0.8201, 0.4131, 0.06705), (0.7331, 0.5, 0.06705), (0.8084, 0.4565, 0.06705), (0.7766, 0.4884, 0.06705)], [], [(0, 5, 24, 21), (20, 22, 23, 21, 24, 26, 27, 25, 28, 30, 31, 29, 16, 18, 19, 17), (4, 13, 28, 25), (12, 9, 16, 29), (0, 2, 3, 1, 8, 10, 11, 9, 12, 14, 15, 13, 4, 6, 7, 5), (8, 17, 19, 10), (10, 19, 18, 11), (11, 18, 16, 9), (28, 13, 15, 30), (30, 15, 14, 31), (31, 14, 12, 29), (4, 25, 27, 6), (6, 27, 26, 7), (7, 26, 24, 5), (20, 1, 3, 22), (22, 3, 2, 23), (23, 2, 0, 21), (8, 1, 20, 17)])
_uv = me_7.uv_layers.new(name='UVMap')
_uv.uv.foreach_set('vector', [0.7058, 0.6583, 0.9697, 0.6507, 0.9393, 0.7007, 0.7357, 0.7049, 0.0, 0.08693, 0.002367, 0.04346, 0.0265, 0.003882, 0.053, 0.0, 0.947, 0.0, 0.9735, 0.003882, 0.9976, 0.04346, 1.0, 0.08693, 1.0, 0.9131, 0.9976, 0.9565, 0.9735, 0.9961, 0.947, 1.0, 0.053, 1.0, 0.0265, 0.9961, 0.002367, 0.9565, 0.0, 0.9131, 0.9901, 0.686, 0.9906, 0.9245, 0.9494, 0.8955, 0.9501, 0.7171, 0.9681, 0.959, 0.7032, 0.9783, 0.7337, 0.9279, 0.9379, 0.9145, 0.5653, 0.04272, 0.573, 0.04609, 0.5786, 0.0553, 0.5807, 0.06789, 0.5807, 0.3071, 0.5786, 0.3197, 0.573, 0.3289, 0.5653, 0.3323, 0.3065, 0.3323, 0.2988, 0.3289, 0.2932, 0.3198, 0.2911, 0.3072, 0.291, 0.06871, 0.2932, 0.0553, 0.2988, 0.04609, 0.3065, 0.04272, 0.6821, 0.9419, 0.7225, 0.9109, 0.7243, 0.9198, 0.6861, 0.957, 0.6861, 0.957, 0.7243, 0.9198, 0.7281, 0.9254, 0.6933, 0.97, 0.6933, 0.97, 0.7281, 0.9254, 0.7337, 0.9279, 0.7032, 0.9783, 0.9494, 0.8955, 0.9906, 0.9245, 0.9853, 0.94, 0.9476, 0.9043, 0.9476, 0.9043, 0.9853, 0.94, 0.9773, 0.9517, 0.9435, 0.9105, 0.9435, 0.9105, 0.9773, 0.9517, 0.9681, 0.959, 0.9379, 0.9145, 0.9901, 0.686, 0.9501, 0.7171, 0.9483, 0.7086, 0.9861, 0.6715, 0.9861, 0.6715, 0.9483, 0.7086, 0.9447, 0.7028, 0.9793, 0.6589, 0.9793, 0.6589, 0.9447, 0.7028, 0.9393, 0.7007, 0.9697, 0.6507, 0.7242, 0.7252, 0.683, 0.6936, 0.6886, 0.6776, 0.7265, 0.716, 0.7265, 0.716, 0.6886, 0.6776, 0.6967, 0.6655, 0.7305, 0.7088, 0.7305, 0.7088, 0.6967, 0.6655, 0.7058, 0.6583, 0.7357, 0.7049, 0.6821, 0.9419, 0.683, 0.6936, 0.7242, 0.7252, 0.7225, 0.9109])
me_7.materials.append(mat_7)
me_7.use_remesh_preserve_volume = False
me_7.use_remesh_preserve_attributes = False
me_7.use_mirror_vertex_groups = False
me_7.update()
me_8 = bpy.data.meshes.new('8')
me_8.from_pydata([(-0.9583, -0.5, 0.0), (-1.037, -0.4212, 0.0), (-0.9977, -0.4894, 0.0), (-1.027, -0.4606, 0.0), (1.037, -0.4212, 0.0), (0.9583, -0.5, 0.0), (1.027, -0.4606, 0.0), (0.9977, -0.4894, 0.0), (-1.037, 0.4212, 0.0), (-0.9583, 0.5, 0.0), (-1.027, 0.4606, 0.0), (-0.9977, 0.4894, 0.0), (0.9583, 0.5, 0.0), (1.037, 0.4212, 0.0), (0.9977, 0.4894, 0.0), (1.027, 0.4606, 0.0), (-0.9583, 0.5, 0.06705), (-1.037, 0.4212, 0.06705), (-0.9977, 0.4894, 0.06705), (-1.027, 0.4606, 0.06705), (-1.037, -0.4212, 0.06705), (-0.9583, -0.5, 0.06705), (-1.027, -0.4606, 0.06705), (-0.9977, -0.4894, 0.06705), (0.9583, -0.5, 0.06705), (1.037, -0.4212, 0.06705), (0.9977, -0.4894, 0.06705), (1.027, -0.4606, 0.06705), (1.037, 0.4212, 0.06705), (0.9583, 0.5, 0.06705), (1.027, 0.4606, 0.06705), (0.9977, 0.4894, 0.06705)], [], [(0, 5, 24, 21), (12, 9, 16, 29), (0, 2, 3, 1, 8, 10, 11, 9, 12, 14, 15, 13, 4, 6, 7, 5), (20, 22, 23, 21, 24, 26, 27, 25, 28, 30, 31, 29, 16, 18, 19, 17), (4, 13, 28, 25), (12, 29, 31, 14), (14, 31, 30, 15), (15, 30, 28, 13), (24, 5, 7, 26), (26, 7, 6, 27), (27, 6, 4, 25), (0, 21, 23, 2), (2, 23, 22, 3), (3, 22, 20, 1), (16, 9, 11, 18), (18, 11, 10, 19), (19, 10, 8, 17), (8, 1, 20, 17)])
_uv = me_8.uv_layers.new(name='UVMap')
_uv.uv.foreach_set('vector', [0.07099, 0.6625, 0.3061, 0.6625, 0.2561, 0.7335, 0.1197, 0.732, 0.298, 0.9625, 0.07233, 0.9267, 0.1214, 0.8698, 0.2517, 0.89, 0.04681, 0.9625, 0.04116, 0.9593, 0.03703, 0.9508, 0.03552, 0.9391, 0.03552, 0.6887, 0.03703, 0.677, 0.04116, 0.6684, 0.04751, 0.6625, 0.3221, 0.6653, 0.3277, 0.6685, 0.3318, 0.6771, 0.3337, 0.6889, 0.3328, 0.9392, 0.3312, 0.9509, 0.3271, 0.9594, 0.3214, 0.9625, 0.0, 0.07877, 0.001696, 0.03939, 0.01899, 0.003518, 0.03798, 0.0, 0.962, 0.0, 0.981, 0.003518, 0.9983, 0.03939, 1.0, 0.07877, 1.0, 0.9212, 0.9983, 0.9606, 0.981, 0.9965, 0.962, 1.0, 0.03798, 1.0, 0.01899, 0.9965, 0.001696, 0.9606, 0.0, 0.9212, 0.32, 0.696, 0.3166, 0.9325, 0.2595, 0.8773, 0.2621, 0.7461, 0.298, 0.9625, 0.2517, 0.89, 0.2558, 0.8875, 0.3059, 0.9565, 0.3059, 0.9565, 0.2558, 0.8875, 0.2581, 0.883, 0.3121, 0.9462, 0.3121, 0.9462, 0.2581, 0.883, 0.2595, 0.8773, 0.3166, 0.9325, 0.2561, 0.7335, 0.3061, 0.6625, 0.3125, 0.6713, 0.259, 0.7363, 0.259, 0.7363, 0.3125, 0.6713, 0.3172, 0.6831, 0.2609, 0.7406, 0.2609, 0.7406, 0.3172, 0.6831, 0.32, 0.696, 0.2621, 0.7461, 0.07099, 0.6625, 0.1197, 0.732, 0.1172, 0.7336, 0.06539, 0.6677, 0.06539, 0.6677, 0.1172, 0.7336, 0.1155, 0.7369, 0.06041, 0.6763, 0.06041, 0.6763, 0.1155, 0.7369, 0.1148, 0.742, 0.05697, 0.6883, 0.1214, 0.8698, 0.07233, 0.9267, 0.06661, 0.9192, 0.1188, 0.8675, 0.1188, 0.8675, 0.06661, 0.9192, 0.06229, 0.9088, 0.1169, 0.8639, 0.1169, 0.8639, 0.06229, 0.9088, 0.05965, 0.8971, 0.1159, 0.8586, 0.05965, 0.8971, 0.05697, 0.6883, 0.1148, 0.742, 0.1159, 0.8586])
me_8.materials.append(mat_8)
me_8.use_remesh_preserve_volume = False
me_8.use_remesh_preserve_attributes = False
me_8.use_mirror_vertex_groups = False
me_8.update()
me_9 = bpy.data.meshes.new('9')
me_9.from_pydata([(-0.7659, -0.5, 0.0), (-0.8581, -0.4078, 0.0), (-0.812, -0.4876, 0.0), (-0.8458, -0.4539, 0.0), (0.8581, -0.4078, 0.0), (0.7659, -0.5, 0.0), (0.8458, -0.4539, 0.0), (0.812, -0.4876, 0.0), (-0.8581, 0.4078, 0.0), (-0.7659, 0.5, 0.0), (-0.8458, 0.4539, 0.0), (-0.812, 0.4876, 0.0), (0.7659, 0.5, 0.0), (0.8581, 0.4078, 0.0), (0.812, 0.4876, 0.0), (0.8458, 0.4539, 0.0), (-0.7659, 0.5, 0.06705), (-0.8581, 0.4078, 0.06705), (-0.812, 0.4876, 0.06705), (-0.8458, 0.4539, 0.06705), (-0.8581, -0.4078, 0.06705), (-0.7659, -0.5, 0.06705), (-0.8458, -0.4539, 0.06705), (-0.812, -0.4876, 0.06705), (0.7659, -0.5, 0.06705), (0.8581, -0.4078, 0.06705), (0.812, -0.4876, 0.06705), (0.8458, -0.4539, 0.06705), (0.8581, 0.4078, 0.06705), (0.7659, 0.5, 0.06705), (0.8458, 0.4539, 0.06705), (0.812, 0.4876, 0.06705)], [], [(0, 5, 24, 21), (12, 9, 16, 29), (0, 2, 3, 1, 8, 10, 11, 9, 12, 14, 15, 13, 4, 6, 7, 5), (20, 22, 23, 21, 24, 26, 27, 25, 28, 30, 31, 29, 16, 18, 19, 17), (4, 13, 28, 25), (12, 29, 31, 14), (14, 31, 30, 15), (15, 30, 28, 13), (24, 5, 7, 26), (26, 7, 6, 27), (27, 6, 4, 25), (0, 21, 23, 2), (2, 23, 22, 3), (3, 22, 20, 1), (16, 9, 11, 18), (18, 11, 10, 19), (19, 10, 8, 17), (8, 1, 20, 17)])
_uv = me_9.uv_layers.new(name='UVMap')
_uv.uv.foreach_set('vector', [0.07802, 0.8413, 0.2628, 0.8503, 0.3061, 0.9164, 0.03291, 0.9051, 0.2616, 0.6548, 0.07712, 0.637, 0.03404, 0.5705, 0.3069, 0.5947, 0.04026, 0.915, 0.0314, 0.9109, 0.02491, 0.8998, 0.02253, 0.8845, 0.02253, 0.6155, 0.02491, 0.6002, 0.0314, 0.5891, 0.04026, 0.585, 0.3347, 0.585, 0.3436, 0.5891, 0.3501, 0.6002, 0.3525, 0.6155, 0.3525, 0.8845, 0.3501, 0.8998, 0.3436, 0.9109, 0.3347, 0.915, 0.0, 0.09221, 0.002399, 0.04611, 0.02686, 0.004118, 0.05373, 0.0, 0.9463, 0.0, 0.9731, 0.004118, 0.9976, 0.04611, 1.0, 0.09221, 1.0, 0.9078, 0.9976, 0.9539, 0.9731, 0.9959, 0.9463, 1.0, 0.05373, 1.0, 0.02686, 0.9959, 0.002399, 0.9539, 0.0, 0.9078, 0.2728, 0.8341, 0.2723, 0.6725, 0.3277, 0.6356, 0.3298, 0.8815, 0.2616, 0.6548, 0.3069, 0.5947, 0.3168, 0.6049, 0.2669, 0.6585, 0.2669, 0.6585, 0.3168, 0.6049, 0.324, 0.6195, 0.2707, 0.6644, 0.2707, 0.6644, 0.324, 0.6195, 0.3277, 0.6356, 0.2723, 0.6725, 0.3061, 0.9164, 0.2628, 0.8503, 0.2678, 0.8479, 0.3157, 0.9101, 0.3157, 0.9101, 0.2678, 0.8479, 0.2713, 0.8425, 0.3242, 0.8985, 0.3242, 0.8985, 0.2713, 0.8425, 0.2728, 0.8341, 0.3298, 0.8815, 0.07802, 0.8413, 0.03291, 0.9051, 0.02306, 0.8946, 0.07316, 0.8375, 0.07316, 0.8375, 0.02306, 0.8946, 0.01578, 0.8795, 0.0695, 0.8306, 0.0695, 0.8306, 0.01578, 0.8795, 0.01153, 0.8627, 0.06739, 0.8219, 0.03404, 0.5705, 0.07712, 0.637, 0.07194, 0.6392, 0.02409, 0.5765, 0.02409, 0.5765, 0.07194, 0.6392, 0.06852, 0.645, 0.01524, 0.5885, 0.01524, 0.5885, 0.06852, 0.645, 0.06676, 0.6538, 0.009331, 0.6061, 0.06676, 0.6538, 0.06739, 0.8219, 0.01153, 0.8627, 0.009331, 0.6061])
me_9.materials.append(mat_9)
me_9.use_remesh_preserve_volume = False
me_9.use_remesh_preserve_attributes = False
me_9.use_mirror_vertex_groups = False
me_9.update()

# ---- objects
ob_base_an_nas = bpy.data.objects.new('Base_An-nas', me_base_an_nas)
ob_1 = bpy.data.objects.new('1', me_1)
ob_2 = bpy.data.objects.new('2', me_2)
ob_3 = bpy.data.objects.new('3', me_3)
ob_4 = bpy.data.objects.new('4', me_4)
ob_10 = bpy.data.objects.new('10', me_10)
ob_11 = bpy.data.objects.new('11', me_11)
ob_12 = bpy.data.objects.new('12', me_12)
ob_13 = bpy.data.objects.new('13', me_13)
ob_14 = bpy.data.objects.new('14', me_14)
ob_5 = bpy.data.objects.new('5', me_5)
ob_6 = bpy.data.objects.new('6', me_6)
ob_7 = bpy.data.objects.new('7', me_7)
ob_8 = bpy.data.objects.new('8', me_8)
ob_9 = bpy.data.objects.new('9', me_9)

# ---- transforms, parenting, visibility, modifiers, constraints
ob_base_an_nas.location = (0.0, 0.0, 0.0)
ob_base_an_nas.rotation_euler = (2.384e-07, 4.371e-08, -1.192e-07)
ob_base_an_nas.scale = (2.859, 2.859, 2.859)
ob_base_an_nas.lineart.crease_threshold = 0.0
ob_1.location = (1.45, 0.3772, 0.2295)
ob_1.rotation_euler = (0.0, 1.748e-07, 6.283)
ob_1.scale = (0.3733, 0.3733, 0.3733)
ob_1.lineart.crease_threshold = 0.0
ob_2.location = (1.043, 0.3772, 0.2295)
ob_2.rotation_euler = (0.0, 1.748e-07, 6.283)
ob_2.scale = (0.3733, 0.3733, 0.3733)
ob_2.lineart.crease_threshold = 0.0
ob_3.location = (0.3092, 0.3772, 0.2295)
ob_3.rotation_euler = (0.0, 1.748e-07, 6.283)
ob_3.scale = (0.3733, 0.3733, 0.3733)
ob_3.lineart.crease_threshold = 0.0
ob_4.location = (-0.6406, 0.3772, 0.2295)
ob_4.rotation_euler = (0.0, 1.748e-07, 6.283)
ob_4.scale = (0.3733, 0.3733, 0.3733)
ob_4.lineart.crease_threshold = 0.0
ob_10.location = (0.3799, -0.468, 0.2295)
ob_10.rotation_euler = (0.0, 1.748e-07, 6.283)
ob_10.scale = (0.3733, 0.3733, 0.3733)
ob_10.lineart.crease_threshold = 0.0
ob_11.location = (-0.2758, -0.468, 0.2295)
ob_11.rotation_euler = (0.0, 1.748e-07, 6.283)
ob_11.scale = (0.3733, 0.3733, 0.3733)
ob_11.lineart.crease_threshold = 0.0
ob_12.location = (-1.108, -0.468, 0.2295)
ob_12.rotation_euler = (0.0, 1.748e-07, 6.283)
ob_12.scale = (0.3733, 0.3733, 0.3733)
ob_12.lineart.crease_threshold = 0.0
ob_13.location = (0.863, -0.8951, 0.2295)
ob_13.rotation_euler = (0.0, 1.748e-07, 6.283)
ob_13.scale = (0.3733, 0.3733, 0.3733)
ob_13.lineart.crease_threshold = 0.0
ob_14.location = (-0.3114, -0.8951, 0.2295)
ob_14.rotation_euler = (0.0, 1.748e-07, 6.283)
ob_14.scale = (0.3733, 0.3733, 0.3733)
ob_14.lineart.crease_threshold = 0.0
ob_5.location = (-1.113, 0.3772, 0.2295)
ob_5.rotation_euler = (0.0, 1.748e-07, 6.283)
ob_5.scale = (0.3733, 0.3733, 0.3733)
ob_5.lineart.crease_threshold = 0.0
ob_6.location = (0.8675, -0.04538, 0.2295)
ob_6.rotation_euler = (0.0, 1.748e-07, 6.283)
ob_6.scale = (0.3733, 0.3733, 0.3733)
ob_6.lineart.crease_threshold = 0.0
ob_7.location = (-0.08008, -0.04538, 0.2295)
ob_7.rotation_euler = (0.0, 1.745e-07, 6.283)
ob_7.scale = (0.3733, 0.3733, 0.3733)
ob_7.lineart.crease_threshold = 0.0
ob_8.location = (-0.8541, -0.04538, 0.2295)
ob_8.rotation_euler = (0.0, 1.748e-07, 6.283)
ob_8.scale = (0.3733, 0.3733, 0.3733)
ob_8.lineart.crease_threshold = 0.0
ob_9.location = (1.229, -0.468, 0.2295)
ob_9.rotation_euler = (0.0, 1.748e-07, 6.283)
ob_9.scale = (0.3733, 0.3733, 0.3733)
ob_9.lineart.crease_threshold = 0.0

# ---- collection membership
col_collection_1.objects.link(ob_base_an_nas)
col_collection_2.objects.link(ob_1)
col_collection_3.objects.link(ob_2)
col_collection_4.objects.link(ob_3)
col_collection_5.objects.link(ob_4)
col_collection_6.objects.link(ob_10)
col_collection_7.objects.link(ob_11)
col_collection_8.objects.link(ob_12)
col_collection_9.objects.link(ob_13)
col_collection_10.objects.link(ob_14)
col_collection_11.objects.link(ob_5)
col_collection_12.objects.link(ob_6)
col_collection_13.objects.link(ob_7)
col_collection_14.objects.link(ob_8)
col_collection_15.objects.link(ob_9)

# ---- scene / render settings (as saved in the file)
scene.frame_start = 1; scene.frame_end = 250; scene.frame_set(1)
scene.render.engine = 'BLENDER_EEVEE_NEXT'
scene.render.resolution_percentage = 50
scene.render.dither_intensity = 0.0
scene.cycles.use_denoising = False
scene.cycles.samples = 128
scene.cycles.sampling_pattern = 'TABULATED_SOBOL'
scene.cycles.use_adaptive_sampling = False
scene.cycles.use_light_tree = False
scene.cycles.blur_glossy = 0.0
scene.cycles.sample_clamp_indirect = 0.0
scene.view_settings.view_transform = 'Standard'
bpy.context.view_layer.update()

# ---- added for rendering (the .blend has no active camera and no usable light): camera, sun
cam_auto = bpy.data.cameras.new('AutoCamera')
cam_auto.lens = 50.0
cam_auto.sensor_width = 36.0
cam_auto.clip_end = 1000.0
ob_auto_camera = bpy.data.objects.new('AutoCamera', cam_auto)
scene.collection.objects.link(ob_auto_camera)
ob_auto_camera.location = (4.33141, -5.19769, 3.59242)
ob_auto_camera.rotation_euler = (1.09748, -7.21219e-08, 0.694738)
scene.camera = ob_auto_camera
light_auto_sun = bpy.data.lights.new('AutoSun', 'SUN')
light_auto_sun.energy = 3.0
light_auto_sun.angle = 0.0523599
ob_auto_sun = bpy.data.objects.new('AutoSun', light_auto_sun)
scene.collection.objects.link(ob_auto_sun)
ob_auto_sun.rotation_euler = (0.872665, 0.174533, 0.523599)
bpy.context.view_layer.update()
